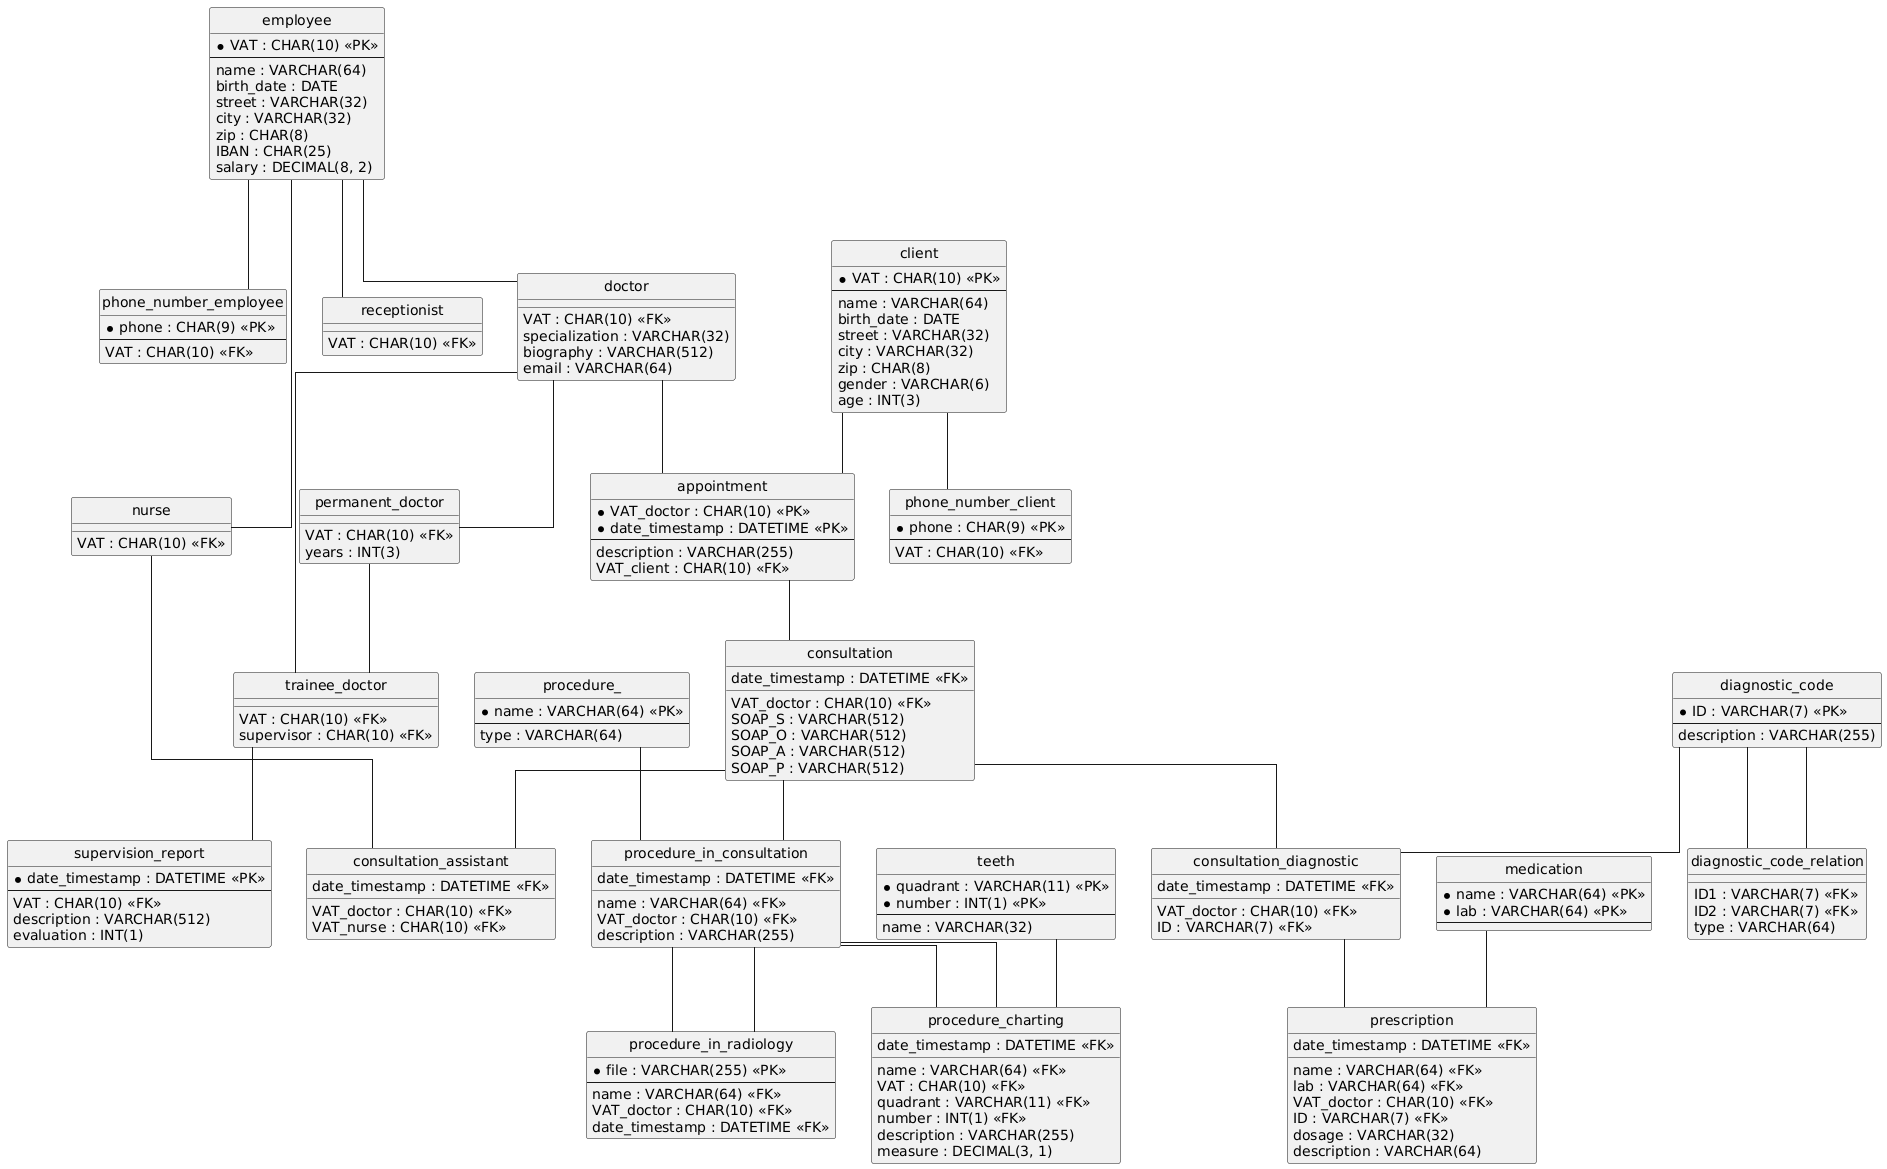

The diagram above was rendered by PlantUML. Its source (embedded in the PNG):
@startuml
hide circle
skinparam linetype ortho

entity "employee" as employee {
  * VAT : CHAR(10) <<PK>>
  --
  name : VARCHAR(64)
  birth_date : DATE
  street : VARCHAR(32)
  city : VARCHAR(32)
  zip : CHAR(8)
  IBAN : CHAR(25)
  salary : DECIMAL(8, 2)
}

entity "phone_number_employee" as phone_number_employee {
  * phone : CHAR(9) <<PK>>
  --
  VAT : CHAR(10) <<FK>>
}

entity "receptionist" as receptionist {
  VAT : CHAR(10) <<FK>>
}

entity "doctor" as doctor {
  VAT : CHAR(10) <<FK>>
  specialization : VARCHAR(32)
  biography : VARCHAR(512)
  email : VARCHAR(64)
}

entity "nurse" as nurse {
  VAT : CHAR(10) <<FK>>
}

entity "client" as client {
  * VAT : CHAR(10) <<PK>>
  --
  name : VARCHAR(64)
  birth_date : DATE
  street : VARCHAR(32)
  city : VARCHAR(32)
  zip : CHAR(8)
  gender : VARCHAR(6)
  age : INT(3)
}

entity "phone_number_client" as phone_number_client {
  * phone : CHAR(9) <<PK>>
  --
  VAT : CHAR(10) <<FK>>
}

entity "permanent_doctor" as permanent_doctor {
  VAT : CHAR(10) <<FK>>
  years : INT(3)
}

entity "trainee_doctor" as trainee_doctor {
  VAT : CHAR(10) <<FK>>
  supervisor : CHAR(10) <<FK>>
}

entity "supervision_report" as supervision_report {
  * date_timestamp : DATETIME <<PK>>
  --
  VAT : CHAR(10) <<FK>>
  description : VARCHAR(512)
  evaluation : INT(1)
}

entity "appointment" as appointment {
  * VAT_doctor : CHAR(10) <<PK>>
  * date_timestamp : DATETIME <<PK>>
  --
  description : VARCHAR(255)
  VAT_client : CHAR(10) <<FK>>
}

entity "consultation" as consultation {
  VAT_doctor : CHAR(10) <<FK>>
  date_timestamp : DATETIME <<FK>>
  SOAP_S : VARCHAR(512)
  SOAP_O : VARCHAR(512)
  SOAP_A : VARCHAR(512)
  SOAP_P : VARCHAR(512)
}

entity "consultation_assistant" as consultation_assistant {
  VAT_doctor : CHAR(10) <<FK>>
  date_timestamp : DATETIME <<FK>>
  VAT_nurse : CHAR(10) <<FK>>
}

entity "diagnostic_code" as diagnostic_code {
  * ID : VARCHAR(7) <<PK>>
  --
  description : VARCHAR(255)
}

entity "diagnostic_code_relation" as diagnostic_code_relation {
  ID1 : VARCHAR(7) <<FK>>
  ID2 : VARCHAR(7) <<FK>>
  type : VARCHAR(64)
}

entity "consultation_diagnostic" as consultation_diagnostic {
  VAT_doctor : CHAR(10) <<FK>>
  date_timestamp : DATETIME <<FK>>
  ID : VARCHAR(7) <<FK>>
}

entity "medication" as medication {
  * name : VARCHAR(64) <<PK>>
  * lab : VARCHAR(64) <<PK>>
  --
}

entity "prescription" as prescription {
  name : VARCHAR(64) <<FK>>
  lab : VARCHAR(64) <<FK>>
  VAT_doctor : CHAR(10) <<FK>>
  date_timestamp : DATETIME <<FK>>
  ID : VARCHAR(7) <<FK>>
  dosage : VARCHAR(32)
  description : VARCHAR(64)
}

entity "procedure_" as procedure_ {
  * name : VARCHAR(64) <<PK>>
  --
  type : VARCHAR(64)
}

entity "procedure_in_consultation" as procedure_in_consultation {
  name : VARCHAR(64) <<FK>>
  VAT_doctor : CHAR(10) <<FK>>
  date_timestamp : DATETIME <<FK>>
  description : VARCHAR(255)
}

entity "procedure_in_radiology" as procedure_in_radiology {
  * file : VARCHAR(255) <<PK>>
  --
  name : VARCHAR(64) <<FK>>
  VAT_doctor : CHAR(10) <<FK>>
  date_timestamp : DATETIME <<FK>>
}

entity "teeth" as teeth {
  * quadrant : VARCHAR(11) <<PK>>
  * number : INT(1) <<PK>>
  --
  name : VARCHAR(32)
}

entity "procedure_charting" as procedure_charting {
  name : VARCHAR(64) <<FK>>
  VAT : CHAR(10) <<FK>>
  date_timestamp : DATETIME <<FK>>
  quadrant : VARCHAR(11) <<FK>>
  number : INT(1) <<FK>>
  description : VARCHAR(255)
  measure : DECIMAL(3, 1)
}

employee -- phone_number_employee
employee -- receptionist
employee -- doctor
employee -- nurse
client -- phone_number_client
doctor -- permanent_doctor
doctor -- trainee_doctor
permanent_doctor -- trainee_doctor
trainee_doctor -- supervision_report
doctor -- appointment
client -- appointment
appointment -- consultation
consultation -- consultation_assistant
nurse -- consultation_assistant
diagnostic_code -- diagnostic_code_relation
diagnostic_code -- diagnostic_code_relation
consultation -- consultation_diagnostic
diagnostic_code -- consultation_diagnostic
medication -- prescription
consultation_diagnostic -- prescription
procedure_ -- procedure_in_consultation
consultation -- procedure_in_consultation
procedure_in_consultation -- procedure_in_radiology
procedure_in_consultation -- procedure_in_radiology
procedure_in_consultation -- procedure_charting
procedure_in_consultation -- procedure_charting
teeth -- procedure_charting
@enduml